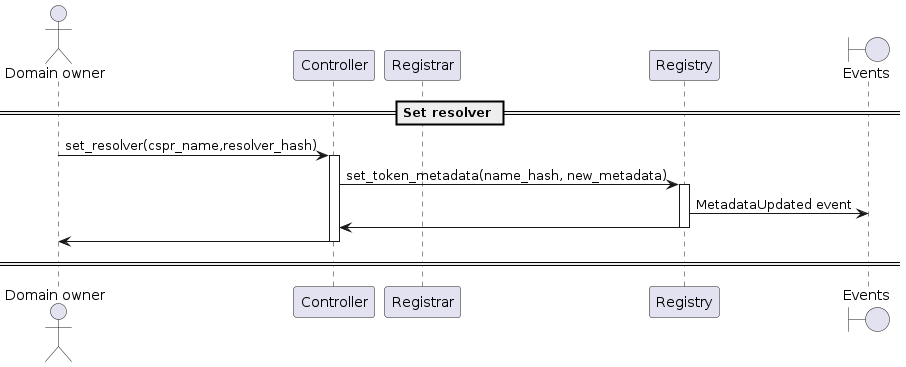

The diagram above was rendered by PlantUML. Its source (embedded in the PNG):
@startuml
'https://plantuml.com/sequence-diagram

'autonumber
actor "Domain owner"
participant "Controller"
participant "Registrar"
participant "Registry"
boundary "Events"

== Set resolver ==

"Domain owner" -> Controller: set_resolver(cspr_name,resolver_hash)
activate Controller

Controller -> Registry: set_token_metadata(name_hash, new_metadata)
activate Registry
Registry -> "Events": MetadataUpdated event
Registry -> Controller
deactivate Registry
Controller -> "Domain owner"
deactivate Controller

== ==

@enduml